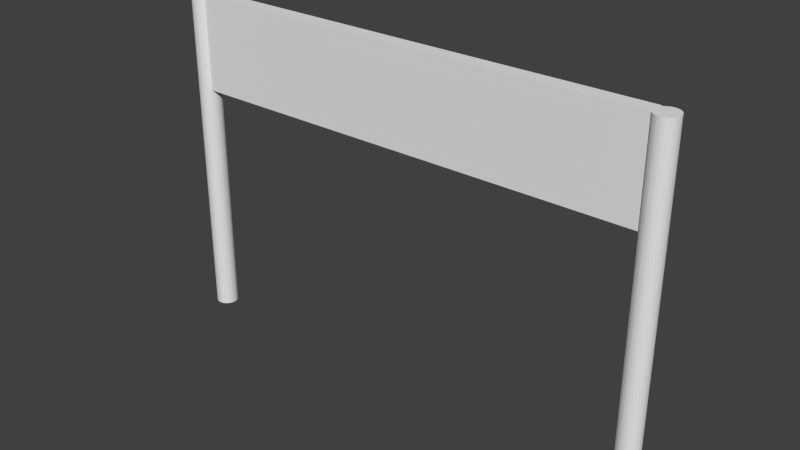 # Source: startzielblend.blend  (saved by Blender 2.72.0; exported with 4.5.12 LTS)
import bpy
from mathutils import Matrix  # noqa: F401  (used for matrix-valued properties, if any)

bpy.ops.wm.read_factory_settings(use_empty=True)
scene = bpy.context.scene
scene.name = 'Scene'

# ---- collections
col_collection_1 = bpy.data.collections.new('Collection 1'); scene.collection.children.link(col_collection_1)

# ---- world
world_world = bpy.data.worlds.new('World'); scene.world = world_world
world_world.color = (0.05088, 0.05088, 0.05088)
world_world.use_sun_shadow = False
world_world.sun_shadow_jitter_overblur = 0.0
world_world.cycles.sampling_method = 'MANUAL'
world_world.cycles.sample_map_resolution = 256

# ---- meshes
me_cube_001 = bpy.data.meshes.new('Cube.001')
me_cube_001.from_pydata([(-1.208, 2.534, -0.09155), (-1.208, 2.191, -0.09155), (-1.208, 2.534, 1.908), (-1.208, 2.191, 1.908), (-2.947, 2.191, 1.908), (-2.947, 2.534, 1.908), (-4.947, 2.534, 1.908), (-4.947, 2.191, 1.908), (-2.947, 2.191, -0.09155), (-2.947, 2.534, -0.09155), (-4.947, 2.534, -0.09155), (-4.947, 2.191, -0.09155), (-5.141, 2.562, -5.216), (-5.141, 2.562, 1.913), (-5.094, 2.557, -5.216), (-5.094, 2.557, 1.913), (-5.05, 2.544, -5.216), (-5.05, 2.544, 1.913), (-5.008, 2.522, -5.216), (-5.008, 2.522, 1.913), (-4.972, 2.492, -5.216), (-4.972, 2.492, 1.913), (-4.943, 2.456, -5.216), (-4.943, 2.456, 1.913), (-4.921, 2.415, -5.216), (-4.921, 2.415, 1.913), (-4.907, 2.37, -5.216), (-4.907, 2.37, 1.913), (-4.903, 2.324, -5.216), (-4.903, 2.324, 1.913), (-4.907, 2.277, -5.216), (-4.907, 2.277, 1.913), (-4.921, 2.233, -5.216), (-4.921, 2.233, 1.913), (-4.943, 2.192, -5.216), (-4.943, 2.192, 1.913), (-4.972, 2.155, -5.216), (-4.972, 2.155, 1.913), (-5.008, 2.126, -5.216), (-5.008, 2.126, 1.913), (-5.05, 2.104, -5.216), (-5.05, 2.104, 1.913), (-5.094, 2.09, -5.216), (-5.094, 2.09, 1.913), (-5.141, 2.086, -5.216), (-5.141, 2.086, 1.913), (-5.187, 2.09, -5.216), (-5.187, 2.09, 1.913), (-5.232, 2.104, -5.216), (-5.232, 2.104, 1.913), (-5.273, 2.126, -5.216), (-5.273, 2.126, 1.913), (-5.309, 2.155, -5.216), (-5.309, 2.155, 1.913), (-5.338, 2.192, -5.216), (-5.338, 2.192, 1.913), (-5.36, 2.233, -5.216), (-5.36, 2.233, 1.913), (-5.374, 2.277, -5.216), (-5.374, 2.277, 1.913), (-5.379, 2.324, -5.216), (-5.379, 2.324, 1.913), (-5.374, 2.37, -5.216), (-5.374, 2.37, 1.913), (-5.36, 2.415, -5.216), (-5.36, 2.415, 1.913), (-5.338, 2.456, -5.216), (-5.338, 2.456, 1.913), (-5.309, 2.492, -5.216), (-5.309, 2.492, 1.913), (-5.273, 2.522, -5.216), (-5.273, 2.522, 1.913), (-5.232, 2.544, -5.216), (-5.232, 2.544, 1.913), (-5.187, 2.557, -5.216), (-5.187, 2.557, 1.913), (1.208, 2.534, -0.09155), (1.208, 2.191, -0.09155), (1.208, 2.534, 1.908), (1.208, 2.191, 1.908), (2.947, 2.191, 1.908), (2.947, 2.534, 1.908), (4.947, 2.534, 1.908), (4.947, 2.191, 1.908), (2.947, 2.191, -0.09155), (2.947, 2.534, -0.09155), (4.947, 2.534, -0.09155), (4.947, 2.191, -0.09155), (5.141, 2.562, -5.216), (5.141, 2.562, 1.913), (5.094, 2.557, -5.216), (5.094, 2.557, 1.913), (5.05, 2.544, -5.216), (5.05, 2.544, 1.913), (5.008, 2.522, -5.216), (5.008, 2.522, 1.913), (4.972, 2.492, -5.216), (4.972, 2.492, 1.913), (4.943, 2.456, -5.216), (4.943, 2.456, 1.913), (4.921, 2.415, -5.216), (4.921, 2.415, 1.913), (4.907, 2.37, -5.216), (4.907, 2.37, 1.913), (4.903, 2.324, -5.216), (4.903, 2.324, 1.913), (4.907, 2.277, -5.216), (4.907, 2.277, 1.913), (4.921, 2.233, -5.216), (4.921, 2.233, 1.913), (4.943, 2.192, -5.216), (4.943, 2.192, 1.913), (4.972, 2.155, -5.216), (4.972, 2.155, 1.913), (5.008, 2.126, -5.216), (5.008, 2.126, 1.913), (5.05, 2.104, -5.216), (5.05, 2.104, 1.913), (5.094, 2.09, -5.216), (5.094, 2.09, 1.913), (5.141, 2.086, -5.216), (5.141, 2.086, 1.913), (5.187, 2.09, -5.216), (5.187, 2.09, 1.913), (5.232, 2.104, -5.216), (5.232, 2.104, 1.913), (5.273, 2.126, -5.216), (5.273, 2.126, 1.913), (5.309, 2.155, -5.216), (5.309, 2.155, 1.913), (5.338, 2.192, -5.216), (5.338, 2.192, 1.913), (5.36, 2.233, -5.216), (5.36, 2.233, 1.913), (5.374, 2.277, -5.216), (5.374, 2.277, 1.913), (5.379, 2.324, -5.216), (5.379, 2.324, 1.913), (5.374, 2.37, -5.216), (5.374, 2.37, 1.913), (5.36, 2.415, -5.216), (5.36, 2.415, 1.913), (5.338, 2.456, -5.216), (5.338, 2.456, 1.913), (5.309, 2.492, -5.216), (5.309, 2.492, 1.913), (5.273, 2.522, -5.216), (5.273, 2.522, 1.913), (5.232, 2.544, -5.216), (5.232, 2.544, 1.913), (5.187, 2.557, -5.216), (5.187, 2.557, 1.913)], [], [(8, 9, 0, 1), (5, 4, 3, 2), (0, 76, 77, 1), (4, 5, 6, 7), (11, 10, 9, 8), (4, 7, 11, 8), (6, 5, 9, 10), (7, 6, 10, 11), (12, 13, 15, 14), (14, 15, 17, 16), (16, 17, 19, 18), (18, 19, 21, 20), (20, 21, 23, 22), (22, 23, 25, 24), (24, 25, 27, 26), (26, 27, 29, 28), (28, 29, 31, 30), (30, 31, 33, 32), (32, 33, 35, 34), (34, 35, 37, 36), (36, 37, 39, 38), (38, 39, 41, 40), (40, 41, 43, 42), (42, 43, 45, 44), (44, 45, 47, 46), (46, 47, 49, 48), (48, 49, 51, 50), (50, 51, 53, 52), (52, 53, 55, 54), (54, 55, 57, 56), (56, 57, 59, 58), (58, 59, 61, 60), (60, 61, 63, 62), (62, 63, 65, 64), (64, 65, 67, 66), (66, 67, 69, 68), (68, 69, 71, 70), (70, 71, 73, 72), (15, 13, 75, 73, 71, 69, 67, 65, 63, 61, 59, 57, 55, 53, 51, 49, 47, 45, 43, 41, 39, 37, 35, 33, 31, 29, 27, 25, 23, 21, 19, 17), (74, 75, 13, 12), (72, 73, 75, 74), (12, 14, 16, 18, 20, 22, 24, 26, 28, 30, 32, 34, 36, 38, 40, 42, 44, 46, 48, 50, 52, 54, 56, 58, 60, 62, 64, 66, 68, 70, 72, 74), (81, 85, 76, 78), (84, 77, 76, 85), (81, 78, 79, 80), (3, 79, 78, 2), (80, 83, 82, 81), (87, 84, 85, 86), (80, 84, 87, 83), (82, 86, 85, 81), (83, 87, 86, 82), (88, 90, 91, 89), (90, 92, 93, 91), (92, 94, 95, 93), (94, 96, 97, 95), (96, 98, 99, 97), (98, 100, 101, 99), (100, 102, 103, 101), (102, 104, 105, 103), (104, 106, 107, 105), (106, 108, 109, 107), (108, 110, 111, 109), (110, 112, 113, 111), (112, 114, 115, 113), (114, 116, 117, 115), (116, 118, 119, 117), (118, 120, 121, 119), (120, 122, 123, 121), (122, 124, 125, 123), (124, 126, 127, 125), (126, 128, 129, 127), (128, 130, 131, 129), (130, 132, 133, 131), (132, 134, 135, 133), (134, 136, 137, 135), (136, 138, 139, 137), (138, 140, 141, 139), (140, 142, 143, 141), (142, 144, 145, 143), (144, 146, 147, 145), (146, 148, 149, 147), (91, 93, 95, 97, 99, 101, 103, 105, 107, 109, 111, 113, 115, 117, 119, 121, 123, 125, 127, 129, 131, 133, 135, 137, 139, 141, 143, 145, 147, 149, 151, 89), (150, 88, 89, 151), (148, 150, 151, 149), (88, 150, 148, 146, 144, 142, 140, 138, 136, 134, 132, 130, 128, 126, 124, 122, 120, 118, 116, 114, 112, 110, 108, 106, 104, 102, 100, 98, 96, 94, 92, 90), (78, 76, 0, 2), (5, 2, 0, 9), (1, 3, 4, 8), (77, 79, 3, 1), (77, 84, 80, 79)])
_uv = me_cube_001.uv_layers.new(name='UVMap')
_uv.uv.foreach_set('vector', [0.3745, 0.7288, 0.374, 0.723, 0.4081, 0.72, 0.4084, 0.7274, 0.3555, 0.773, 0.3605, 0.7652, 0.4036, 0.7779, 0.4022, 0.7874, 0.4081, 0.72, 0.4637, 0.7196, 0.4635, 0.727, 0.4084, 0.7274, 0.3605, 0.7652, 0.3555, 0.773, 0.3273, 0.7373, 0.337, 0.7395, 0.353, 0.7291, 0.3524, 0.7261, 0.374, 0.723, 0.3745, 0.7288, 0.3605, 0.7652, 0.337, 0.7395, 0.353, 0.7291, 0.3745, 0.7288, 0.3273, 0.7373, 0.3456, 0.6823, 0.374, 0.723, 0.3524, 0.7261, 0.337, 0.7395, 0.3273, 0.7373, 0.3524, 0.7261, 0.353, 0.7291, 0.5181, 0.3556, 0.5223, 0.484, 0.5236, 0.4609, 0.5179, 0.3569, 0.5179, 0.3569, 0.5236, 0.4609, 0.5236, 0.4407, 0.5176, 0.358, 0.5176, 0.358, 0.5236, 0.4407, 0.5224, 0.4233, 0.5171, 0.359, 0.5171, 0.359, 0.5224, 0.4233, 0.5204, 0.4085, 0.5166, 0.3602, 0.5166, 0.3602, 0.5204, 0.4085, 0.5179, 0.396, 0.5159, 0.3618, 0.5159, 0.3618, 0.5179, 0.396, 0.5155, 0.3848, 0.515, 0.3651, 0.515, 0.3651, 0.5155, 0.3848, 0.5154, 0.3272, 0.5154, 0.256, 0.5154, 0.256, 0.5154, 0.3272, 0.515, 0.3612, 0.5145, 0.3232, 0.5145, 0.3232, 0.515, 0.3612, 0.5139, 0.3661, 0.5155, 0.2859, 0.5155, 0.2859, 0.5139, 0.3661, 0.5129, 0.3712, 0.5176, 0.3046, 0.5176, 0.3046, 0.5129, 0.3712, 0.512, 0.3753, 0.5185, 0.3143, 0.5185, 0.3143, 0.512, 0.3753, 0.5113, 0.3785, 0.5189, 0.3204, 0.5189, 0.3204, 0.5113, 0.3785, 0.5108, 0.3813, 0.519, 0.3245, 0.519, 0.3245, 0.5108, 0.3813, 0.5105, 0.3837, 0.519, 0.3276, 0.519, 0.3276, 0.5105, 0.3837, 0.5102, 0.3859, 0.5188, 0.3299, 0.5188, 0.3299, 0.5102, 0.3859, 0.5101, 0.3879, 0.5185, 0.3317, 0.5185, 0.3317, 0.5101, 0.3879, 0.5101, 0.3898, 0.5182, 0.3332, 0.5182, 0.3332, 0.5101, 0.3898, 0.5102, 0.3917, 0.5179, 0.3344, 0.5179, 0.3344, 0.5102, 0.3917, 0.5104, 0.3935, 0.5175, 0.3354, 0.5175, 0.3354, 0.5104, 0.3935, 0.5107, 0.3953, 0.5172, 0.3362, 0.5172, 0.3362, 0.5107, 0.3953, 0.5111, 0.3972, 0.5168, 0.3368, 0.5168, 0.3368, 0.5111, 0.3972, 0.5116, 0.3991, 0.5164, 0.3373, 0.5164, 0.3373, 0.5116, 0.3991, 0.5123, 0.4011, 0.5159, 0.3377, 0.5159, 0.3377, 0.5123, 0.4011, 0.5131, 0.4034, 0.5155, 0.3378, 0.5155, 0.3378, 0.5131, 0.4034, 0.51, 0.4242, 0.5163, 0.3407, 0.5163, 0.3407, 0.51, 0.4242, 0.5079, 0.4451, 0.517, 0.3434, 0.517, 0.3434, 0.5079, 0.4451, 0.5071, 0.4666, 0.5175, 0.3459, 0.5175, 0.3459, 0.5071, 0.4666, 0.5078, 0.489, 0.5179, 0.3482, 0.5179, 0.3482, 0.5078, 0.489, 0.5102, 0.513, 0.5181, 0.3505, 0.5181, 0.3505, 0.5102, 0.513, 0.5146, 0.5393, 0.5182, 0.3525, 0.5236, 0.4609, 0.5223, 0.484, 0.5194, 0.5101, 0.5146, 0.5393, 0.5102, 0.513, 0.5078, 0.489, 0.5071, 0.4666, 0.5079, 0.4451, 0.51, 0.4242, 0.5131, 0.4034, 0.5123, 0.4011, 0.5116, 0.3991, 0.5111, 0.3972, 0.5107, 0.3953, 0.5104, 0.3935, 0.5102, 0.3917, 0.5101, 0.3898, 0.5101, 0.3879, 0.5102, 0.3859, 0.5105, 0.3837, 0.5108, 0.3813, 0.5113, 0.3785, 0.512, 0.3753, 0.5129, 0.3712, 0.5139, 0.3661, 0.515, 0.3612, 0.5154, 0.3272, 0.5155, 0.3848, 0.5179, 0.396, 0.5204, 0.4085, 0.5224, 0.4233, 0.5236, 0.4407, 0.5182, 0.3542, 0.5194, 0.5101, 0.5223, 0.484, 0.5181, 0.3556, 0.5182, 0.3525, 0.5146, 0.5393, 0.5194, 0.5101, 0.5182, 0.3542, 0.5181, 0.3556, 0.5179, 0.3569, 0.5176, 0.358, 0.5171, 0.359, 0.5166, 0.3602, 0.5159, 0.3618, 0.515, 0.3651, 0.5154, 0.256, 0.5145, 0.3232, 0.5155, 0.2859, 0.5176, 0.3046, 0.5185, 0.3143, 0.5189, 0.3204, 0.519, 0.3245, 0.519, 0.3276, 0.5188, 0.3299, 0.5185, 0.3317, 0.5182, 0.3332, 0.5179, 0.3344, 0.5175, 0.3354, 0.5172, 0.3362, 0.5168, 0.3368, 0.5164, 0.3373, 0.5159, 0.3377, 0.5155, 0.3378, 0.5163, 0.3407, 0.517, 0.3434, 0.5175, 0.3459, 0.5179, 0.3482, 0.5181, 0.3505, 0.5182, 0.3525, 0.5182, 0.3542, 0.525, 0.6829, 0.4975, 0.7228, 0.4637, 0.7196, 0.4736, 0.6641, 0.497, 0.7285, 0.4635, 0.727, 0.4637, 0.7196, 0.4975, 0.7228, 0.5164, 0.7724, 0.4699, 0.7874, 0.4684, 0.778, 0.5112, 0.7647, 0.4036, 0.7779, 0.4684, 0.778, 0.4699, 0.7874, 0.4022, 0.7874, 0.5112, 0.7647, 0.5343, 0.7387, 0.5439, 0.7365, 0.5164, 0.7724, 0.5183, 0.7286, 0.497, 0.7285, 0.4975, 0.7228, 0.5189, 0.7256, 0.5112, 0.7647, 0.497, 0.7285, 0.5183, 0.7286, 0.5343, 0.7387, 0.5439, 0.7365, 0.5189, 0.7256, 0.4975, 0.7228, 0.525, 0.6829, 0.5343, 0.7387, 0.5183, 0.7286, 0.5189, 0.7256, 0.5439, 0.7365, 0.2338, 0.003441, 0.2337, 0.004008, 0.2334, 0.996, 0.2334, 0.9966, 0.2337, 0.004008, 0.2337, 0.004534, 0.2333, 0.9955, 0.2334, 0.996, 0.2337, 0.004534, 0.2337, 0.005015, 0.2333, 0.995, 0.2333, 0.9955, 0.2337, 0.005015, 0.2338, 0.005448, 0.2334, 0.9946, 0.2333, 0.995, 0.2338, 0.005448, 0.2338, 0.00583, 0.2335, 0.9942, 0.2334, 0.9946, 0.2338, 0.00583, 0.234, 0.006159, 0.2336, 0.9938, 0.2335, 0.9942, 0.234, 0.006159, 0.2341, 0.006431, 0.2338, 0.9936, 0.2336, 0.9938, 0.2341, 0.006431, 0.2343, 0.006645, 0.234, 0.9934, 0.2338, 0.9936, 0.2343, 0.006645, 0.2345, 0.006799, 0.2342, 0.9932, 0.234, 0.9934, 0.2345, 0.006799, 0.2347, 0.006892, 0.2344, 0.9931, 0.2342, 0.9932, 0.2347, 0.006892, 0.2349, 0.006924, 0.2346, 0.9931, 0.2344, 0.9931, 0.2349, 0.006924, 0.2352, 0.006893, 0.2348, 0.9931, 0.2346, 0.9931, 0.2352, 0.006893, 0.2354, 0.006801, 0.235, 0.9932, 0.2348, 0.9931, 0.2354, 0.006801, 0.2356, 0.006648, 0.2352, 0.9934, 0.235, 0.9932, 0.2356, 0.006648, 0.2357, 0.006436, 0.2354, 0.9936, 0.2352, 0.9934, 0.2357, 0.006436, 0.2359, 0.006166, 0.2355, 0.9938, 0.2354, 0.9936, 0.2359, 0.006166, 0.236, 0.00584, 0.2357, 0.9942, 0.2355, 0.9938, 0.236, 0.00584, 0.2361, 0.005461, 0.2358, 0.9945, 0.2357, 0.9942, 0.2361, 0.005461, 0.2362, 0.005033, 0.2358, 0.995, 0.2358, 0.9945, 0.2362, 0.005033, 0.2362, 0.004556, 0.2358, 0.9954, 0.2358, 0.995, 0.2362, 0.004556, 0.2361, 0.004036, 0.2358, 0.996, 0.2358, 0.9954, 0.2361, 0.004036, 0.2361, 0.003474, 0.2357, 0.9965, 0.2358, 0.996, 0.2361, 0.003474, 0.2359, 0.002871, 0.2356, 0.9971, 0.2357, 0.9965, 0.2359, 0.002871, 0.2358, 0.00222, 0.2354, 0.9978, 0.2356, 0.9971, 0.2358, 0.00222, 0.2356, 0.001525, 0.2352, 0.9985, 0.2354, 0.9978, 0.2356, 0.001525, 0.2353, 0.000789, 0.2349, 0.9992, 0.2352, 0.9985, 0.2353, 0.000789, 0.2349, 2.867e-05, 0.2346, 1.0, 0.2349, 0.9992, 0.2349, 2.867e-05, 0.2346, 0.0007977, 0.2342, 0.9992, 0.2346, 1.0, 0.2346, 0.0007977, 0.2343, 0.001515, 0.234, 0.9985, 0.2342, 0.9992, 0.2343, 0.001515, 0.2341, 0.002193, 0.2337, 0.9978, 0.234, 0.9985, 0.2334, 0.996, 0.2333, 0.9955, 0.2333, 0.995, 0.2334, 0.9946, 0.2335, 0.9942, 0.2336, 0.9938, 0.2338, 0.9936, 0.234, 0.9934, 0.2342, 0.9932, 0.2344, 0.9931, 0.2346, 0.9931, 0.2348, 0.9931, 0.235, 0.9932, 0.2352, 0.9934, 0.2354, 0.9936, 0.2355, 0.9938, 0.2357, 0.9942, 0.2358, 0.9945, 0.2358, 0.995, 0.2358, 0.9954, 0.2358, 0.996, 0.2357, 0.9965, 0.2356, 0.9971, 0.2354, 0.9978, 0.2352, 0.9985, 0.2349, 0.9992, 0.2346, 1.0, 0.2342, 0.9992, 0.234, 0.9985, 0.2337, 0.9978, 0.2335, 0.9972, 0.2334, 0.9966, 0.2339, 0.002835, 0.2338, 0.003441, 0.2334, 0.9966, 0.2335, 0.9972, 0.2341, 0.002193, 0.2339, 0.002835, 0.2335, 0.9972, 0.2337, 0.9978, 0.2338, 0.003441, 0.2339, 0.002835, 0.2341, 0.002193, 0.2343, 0.001515, 0.2346, 0.0007977, 0.2349, 2.867e-05, 0.2353, 0.000789, 0.2356, 0.001525, 0.2358, 0.00222, 0.2359, 0.002871, 0.2361, 0.003474, 0.2361, 0.004036, 0.2362, 0.004556, 0.2362, 0.005033, 0.2361, 0.005461, 0.236, 0.00584, 0.2359, 0.006166, 0.2357, 0.006436, 0.2356, 0.006648, 0.2354, 0.006801, 0.2352, 0.006893, 0.2349, 0.006924, 0.2347, 0.006892, 0.2345, 0.006799, 0.2343, 0.006645, 0.2341, 0.006431, 0.234, 0.006159, 0.2338, 0.00583, 0.2338, 0.005448, 0.2337, 0.005015, 0.2337, 0.004534, 0.2337, 0.004008, 0.4736, 0.6641, 0.4637, 0.7196, 0.4081, 0.72, 0.3985, 0.662, 0.3456, 0.6823, 0.3985, 0.662, 0.4081, 0.72, 0.374, 0.723, 0.4084, 0.7274, 0.4036, 0.7779, 0.3605, 0.7652, 0.3745, 0.7288, 0.4635, 0.727, 0.4684, 0.778, 0.4036, 0.7779, 0.4084, 0.7274, 0.4635, 0.727, 0.497, 0.7285, 0.5112, 0.7647, 0.4684, 0.778])
me_cube_001.use_remesh_preserve_volume = False
me_cube_001.use_remesh_preserve_attributes = False
me_cube_001.use_mirror_vertex_groups = False
me_cube_001.update()

# ---- objects
ob_cube = bpy.data.objects.new('Cube', me_cube_001)

# ---- transforms, parenting, visibility, modifiers, constraints
ob_cube.location = (-1.945, -1.498, 4.879)
ob_cube.lineart.crease_threshold = 0.0

# ---- collection membership
col_collection_1.objects.link(ob_cube)

# ---- scene / render settings (as saved in the file)
scene.frame_start = 1; scene.frame_end = 250; scene.frame_set(1)
scene.render.engine = 'BLENDER_EEVEE_NEXT'
scene.render.resolution_percentage = 50
scene.render.dither_intensity = 0.0
scene.cycles.use_denoising = False
scene.cycles.samples = 10
scene.cycles.sampling_pattern = 'TABULATED_SOBOL'
scene.cycles.light_sampling_threshold = 0.0
scene.cycles.use_adaptive_sampling = False
scene.cycles.use_light_tree = False
scene.cycles.blur_glossy = 0.0
scene.cycles.pixel_filter_type = 'GAUSSIAN'
scene.cycles.sample_clamp_indirect = 0.0
scene.view_settings.view_transform = 'Standard'
bpy.context.view_layer.update()

# ---- added for rendering (the .blend has no active camera and no usable light): camera, sun
cam_auto = bpy.data.cameras.new('AutoCamera')
cam_auto.lens = 50.0
cam_auto.sensor_width = 36.0
cam_auto.clip_end = 1000.0
ob_auto_camera = bpy.data.objects.new('AutoCamera', cam_auto)
scene.collection.objects.link(ob_auto_camera)
ob_auto_camera.location = (10.0031, -13.5117, 12.7865)
ob_auto_camera.rotation_euler = (1.09748, -7.21219e-08, 0.694738)
scene.camera = ob_auto_camera
light_auto_sun = bpy.data.lights.new('AutoSun', 'SUN')
light_auto_sun.energy = 3.0
light_auto_sun.angle = 0.0523599
ob_auto_sun = bpy.data.objects.new('AutoSun', light_auto_sun)
scene.collection.objects.link(ob_auto_sun)
ob_auto_sun.rotation_euler = (0.872665, 0.174533, 0.523599)
bpy.context.view_layer.update()
